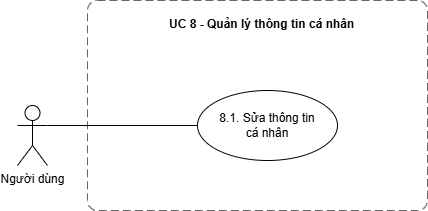

The diagram above was exported from draw.io. Its source (the exported page's mxGraphModel, read from the mxfile embedded in the PNG):
<mxGraphModel dx="732" dy="596" grid="0" gridSize="10" guides="1" tooltips="1" connect="1" arrows="1" fold="1" page="1" pageScale="1" pageWidth="1400" pageHeight="850" math="0" shadow="0">
  <root>
    <mxCell id="0" />
    <mxCell id="1" parent="0" />
    <object placeholders="1" id="jjob60bS1CeM5b1RGsZG-1">
      <mxCell parent="1" style="rounded=1;fontSize=11;whiteSpace=wrap;html=1;dashed=1;arcSize=20;fillColor=none;strokeColor=#666666;fontColor=#333333;labelBackgroundColor=none;align=left;verticalAlign=bottom;labelBorderColor=none;spacingTop=0;spacing=10;dashPattern=8 4;metaEdit=1;rotatable=0;perimeter=rectanglePerimeter;noLabel=0;labelPadding=0;allowArrows=0;connectable=0;expand=0;recursiveResize=0;editable=1;pointerEvents=0;absoluteArcSize=1;points=[[0.25,0,0],[0.5,0,0],[0.75,0,0],[1,0.25,0],[1,0.5,0],[1,0.75,0],[0.75,1,0],[0.5,1,0],[0.25,1,0],[0,0.75,0],[0,0.5,0],[0,0.25,0]];" vertex="1">
        <mxGeometry height="210" width="340" x="260" y="260" as="geometry" />
      </mxCell>
    </object>
    <mxCell id="RkPVc_Z1gS5wRWIKfhGz-1" parent="1" style="shape=umlActor;verticalLabelPosition=bottom;verticalAlign=top;html=1;outlineConnect=0;" value="Người dùng" vertex="1">
      <mxGeometry height="60" width="30" x="190" y="365" as="geometry" />
    </mxCell>
    <mxCell id="PZQS-vpoxn3JW2CqbSga-1" parent="1" style="text;whiteSpace=wrap;html=1;" value="&lt;div style=&quot;text-align: center;&quot;&gt;&lt;span style=&quot;background-color: transparent; color: light-dark(rgb(0, 0, 0), rgb(255, 255, 255));&quot;&gt;&lt;b&gt;UC 8 - Quản lý thông tin cá nhân&lt;/b&gt;&lt;/span&gt;&lt;/div&gt;" vertex="1">
      <mxGeometry height="40" width="190" x="340" y="270" as="geometry" />
    </mxCell>
    <mxCell id="u4FXuJ24WK_LR3htk-MC-1" parent="1" style="ellipse;whiteSpace=wrap;html=1;" value="8.1. Sửa thông tin&lt;div&gt;cá nhân&lt;/div&gt;" vertex="1">
      <mxGeometry height="70" width="140" x="370" y="350" as="geometry" />
    </mxCell>
    <mxCell id="u4FXuJ24WK_LR3htk-MC-2" edge="1" parent="1" source="RkPVc_Z1gS5wRWIKfhGz-1" style="endArrow=none;html=1;rounded=0;exitX=1;exitY=0.3333333333333333;exitDx=0;exitDy=0;exitPerimeter=0;entryX=0;entryY=0.5;entryDx=0;entryDy=0;" target="u4FXuJ24WK_LR3htk-MC-1" value="">
      <mxGeometry height="50" relative="1" width="50" as="geometry">
        <mxPoint x="750" y="420" as="sourcePoint" />
        <mxPoint x="800" y="370" as="targetPoint" />
      </mxGeometry>
    </mxCell>
  </root>
</mxGraphModel>